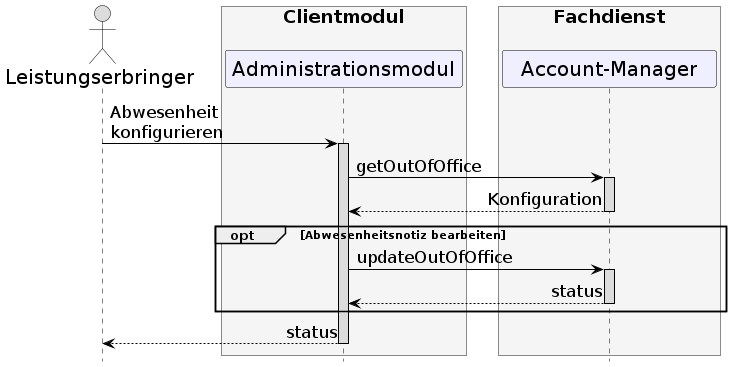

The diagram above was rendered by PlantUML. Its source (embedded in the PNG):
@startuml
skinparam sequenceMessageAlign direction
skinparam minClassWidth 200
skinparam BoxPadding 15
skinparam sequenceReferenceHeaderBackgroundColor palegreen
scale max 2048 width
hide footbox

skinparam sequence {
ArrowColor black
ArrowFontSize 17
ActorBorderColor black
LifeLineBorderColor black
LifeLineBackgroundColor Gainsboro

ParticipantBorderColor Motivation
ParticipantBackgroundColor Motivation
ParticipantFontSize 20
ParticipantFontColor black
ParticipantBorderColor Black
ParticipantBackgroundColor MOTIVATION

ActorBackgroundColor Gainsboro
ActorFontColor black
ActorFontSize 20
ActorFontName Aapex
}
      actor L as "Leistungserbringer"
      box <size:18>Clientmodul\n #WhiteSmoke
      participant A as "Administrationsmodul"
      end box
      box <size:18>Fachdienst\n #WhiteSmoke
      participant AM as "Account-Manager"
      end box

L->A: Abwesenheit \nkonfigurieren
 activate A
 A->AM: getOutOfOffice
 activate AM
 AM --> A: Konfiguration
 deactivate AM

 opt Abwesenheitsnotiz bearbeiten
  A->AM: updateOutOfOffice
  activate AM
  AM --> A: status
  deactivate AM
  end
 A-->L: status
 deactivate A
@enduml